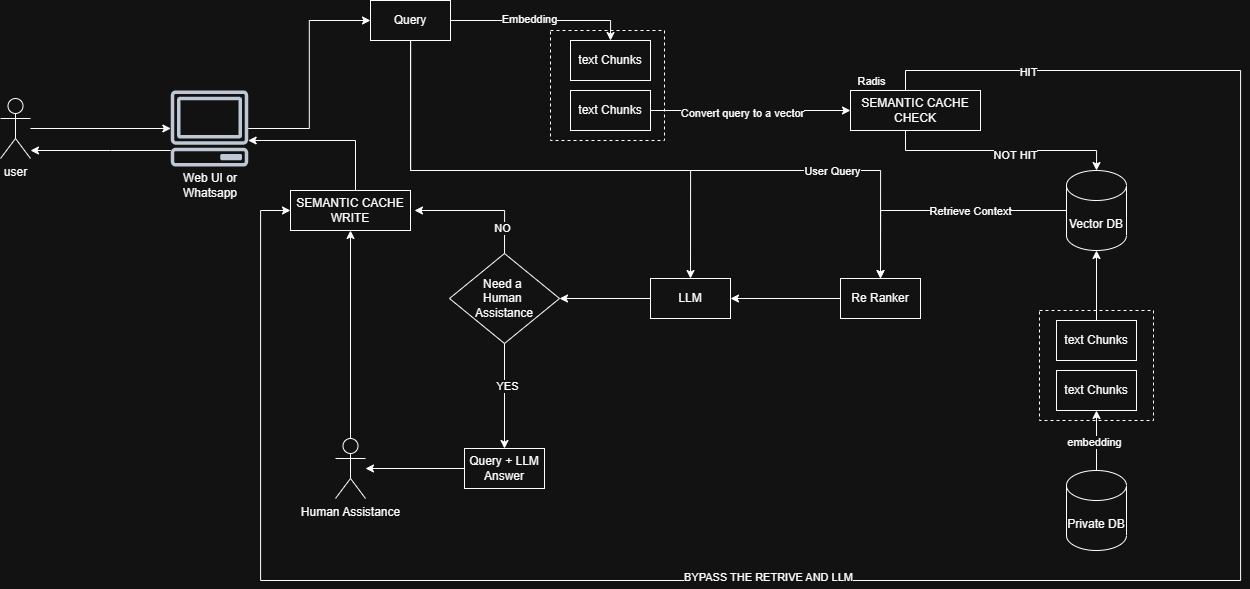

The diagram above was exported from draw.io. Its source (the exported page's mxGraphModel, read from the mxfile embedded in the PNG):
<mxGraphModel dx="1555" dy="782" grid="1" gridSize="10" guides="1" tooltips="1" connect="1" arrows="1" fold="1" page="1" pageScale="1" pageWidth="1100" pageHeight="850" math="0" shadow="0">
  <root>
    <mxCell id="0" />
    <mxCell id="1" parent="0" />
    <mxCell id="2" parent="1" style="rounded=0;whiteSpace=wrap;html=1;fillColor=none;dashed=1;" value="" vertex="1">
      <mxGeometry height="110" width="114" x="670" y="40" as="geometry" />
    </mxCell>
    <mxCell id="3" edge="1" parent="1" source="4" style="edgeStyle=orthogonalEdgeStyle;rounded=0;orthogonalLoop=1;jettySize=auto;html=1;" target="7">
      <mxGeometry relative="1" as="geometry" />
    </mxCell>
    <mxCell id="4" parent="1" style="shape=umlActor;verticalLabelPosition=bottom;verticalAlign=top;html=1;outlineConnect=0;" value="user" vertex="1">
      <mxGeometry height="60" width="30" x="120" y="108" as="geometry" />
    </mxCell>
    <mxCell id="5" edge="1" parent="1" source="7" style="edgeStyle=orthogonalEdgeStyle;rounded=0;orthogonalLoop=1;jettySize=auto;html=1;entryX=0;entryY=0.5;entryDx=0;entryDy=0;" target="14">
      <mxGeometry relative="1" as="geometry" />
    </mxCell>
    <mxCell id="6" edge="1" parent="1" source="7" style="edgeStyle=orthogonalEdgeStyle;rounded=0;orthogonalLoop=1;jettySize=auto;html=1;" target="4">
      <mxGeometry relative="1" as="geometry">
        <Array as="points">
          <mxPoint x="230" y="160" />
          <mxPoint x="230" y="160" />
        </Array>
      </mxGeometry>
    </mxCell>
    <mxCell id="7" parent="1" style="sketch=0;outlineConnect=0;fontColor=#232F3E;gradientColor=none;fillColor=#232F3D;strokeColor=none;dashed=0;verticalLabelPosition=bottom;verticalAlign=top;align=center;html=1;fontSize=12;fontStyle=0;aspect=fixed;pointerEvents=1;shape=mxgraph.aws4.client;" value="" vertex="1">
      <mxGeometry height="76" width="78" x="290" y="100" as="geometry" />
    </mxCell>
    <mxCell id="8" parent="1" style="text;html=1;whiteSpace=wrap;strokeColor=none;fillColor=none;align=center;verticalAlign=middle;rounded=0;" value="Web UI or Whatsapp" vertex="1">
      <mxGeometry height="30" width="60" x="300" y="180" as="geometry" />
    </mxCell>
    <mxCell id="9" edge="1" parent="1" source="14" style="edgeStyle=orthogonalEdgeStyle;rounded=0;orthogonalLoop=1;jettySize=auto;html=1;entryX=0.5;entryY=0;entryDx=0;entryDy=0;" target="15">
      <mxGeometry relative="1" as="geometry" />
    </mxCell>
    <mxCell id="10" connectable="0" parent="9" style="edgeLabel;html=1;align=center;verticalAlign=middle;resizable=0;points=[];" value="Embedding" vertex="1">
      <mxGeometry relative="1" x="-0.1317" y="2" as="geometry">
        <mxPoint as="offset" />
      </mxGeometry>
    </mxCell>
    <mxCell id="11" edge="1" parent="1" source="14" style="edgeStyle=orthogonalEdgeStyle;rounded=0;orthogonalLoop=1;jettySize=auto;html=1;entryX=0.5;entryY=0;entryDx=0;entryDy=0;" target="30">
      <mxGeometry relative="1" as="geometry">
        <Array as="points">
          <mxPoint x="530" y="180" />
          <mxPoint x="810" y="180" />
        </Array>
      </mxGeometry>
    </mxCell>
    <mxCell id="12" edge="1" parent="1" source="14" style="edgeStyle=orthogonalEdgeStyle;rounded=0;orthogonalLoop=1;jettySize=auto;html=1;entryX=0.5;entryY=0;entryDx=0;entryDy=0;" target="50">
      <mxGeometry relative="1" as="geometry">
        <Array as="points">
          <mxPoint x="530" y="180" />
          <mxPoint x="1000" y="180" />
        </Array>
      </mxGeometry>
    </mxCell>
    <mxCell id="13" connectable="0" parent="12" style="edgeLabel;html=1;align=center;verticalAlign=middle;resizable=0;points=[];" value="User Query" vertex="1">
      <mxGeometry relative="1" x="0.6163" y="1" as="geometry">
        <mxPoint x="-22" y="1" as="offset" />
      </mxGeometry>
    </mxCell>
    <mxCell id="14" parent="1" style="rounded=0;whiteSpace=wrap;html=1;" value="Query" vertex="1">
      <mxGeometry height="40" width="80" x="490" y="10" as="geometry" />
    </mxCell>
    <mxCell id="15" parent="1" style="rounded=0;whiteSpace=wrap;html=1;" value="text Chunks" vertex="1">
      <mxGeometry height="40" width="80" x="690" y="50" as="geometry" />
    </mxCell>
    <mxCell id="16" edge="1" parent="1" source="18" style="edgeStyle=orthogonalEdgeStyle;rounded=0;orthogonalLoop=1;jettySize=auto;html=1;entryX=0;entryY=0.5;entryDx=0;entryDy=0;" target="43">
      <mxGeometry relative="1" as="geometry" />
    </mxCell>
    <mxCell id="17" connectable="0" parent="16" style="edgeLabel;html=1;align=center;verticalAlign=middle;resizable=0;points=[];" value="Convert query to a vector" vertex="1">
      <mxGeometry relative="1" x="-0.099" y="-2" as="geometry">
        <mxPoint as="offset" />
      </mxGeometry>
    </mxCell>
    <mxCell id="18" parent="1" style="rounded=0;whiteSpace=wrap;html=1;" value="text Chunks" vertex="1">
      <mxGeometry height="40" width="80" x="690" y="100" as="geometry" />
    </mxCell>
    <mxCell id="19" parent="1" style="rounded=0;whiteSpace=wrap;html=1;" value="text Chunks" vertex="1">
      <mxGeometry height="40" width="80" x="1176" y="330" as="geometry" />
    </mxCell>
    <mxCell id="20" parent="1" style="rounded=0;whiteSpace=wrap;html=1;" value="text Chunks" vertex="1">
      <mxGeometry height="40" width="80" x="1176" y="380" as="geometry" />
    </mxCell>
    <mxCell id="21" edge="1" parent="1" source="24" style="edgeStyle=orthogonalEdgeStyle;rounded=0;orthogonalLoop=1;jettySize=auto;html=1;entryX=0.5;entryY=0;entryDx=0;entryDy=0;" target="50">
      <mxGeometry relative="1" as="geometry">
        <Array as="points">
          <mxPoint x="1000" y="220" />
        </Array>
        <mxPoint x="1000" y="270" as="targetPoint" />
      </mxGeometry>
    </mxCell>
    <mxCell id="22" connectable="0" parent="21" style="edgeLabel;html=1;align=center;verticalAlign=middle;resizable=0;points=[];" value="Retrieve Context" vertex="1">
      <mxGeometry relative="1" x="-0.6354" as="geometry">
        <mxPoint x="-51" as="offset" />
      </mxGeometry>
    </mxCell>
    <mxCell id="23" connectable="0" parent="21" style="edgeLabel;html=1;align=center;verticalAlign=middle;resizable=0;points=[];" value="Radis" vertex="1">
      <mxGeometry relative="1" x="-0.6354" as="geometry">
        <mxPoint x="-150" y="-130" as="offset" />
      </mxGeometry>
    </mxCell>
    <mxCell id="24" parent="1" style="shape=cylinder3;whiteSpace=wrap;html=1;boundedLbl=1;backgroundOutline=1;size=15;" value="Vector DB" vertex="1">
      <mxGeometry height="80" width="60" x="1186" y="180" as="geometry" />
    </mxCell>
    <mxCell id="25" edge="1" parent="1" source="27" style="edgeStyle=orthogonalEdgeStyle;rounded=0;orthogonalLoop=1;jettySize=auto;html=1;entryX=0.5;entryY=1;entryDx=0;entryDy=0;" target="20">
      <mxGeometry relative="1" as="geometry" />
    </mxCell>
    <mxCell id="26" connectable="0" parent="25" style="edgeLabel;html=1;align=center;verticalAlign=middle;resizable=0;points=[];" value="embedding" vertex="1">
      <mxGeometry relative="1" x="-0.0216" y="3" as="geometry">
        <mxPoint as="offset" />
      </mxGeometry>
    </mxCell>
    <mxCell id="27" parent="1" style="shape=cylinder3;whiteSpace=wrap;html=1;boundedLbl=1;backgroundOutline=1;size=15;" value="Private DB" vertex="1">
      <mxGeometry height="80" width="60" x="1186" y="480" as="geometry" />
    </mxCell>
    <mxCell id="28" edge="1" parent="1" source="19" style="edgeStyle=orthogonalEdgeStyle;rounded=0;orthogonalLoop=1;jettySize=auto;html=1;exitX=0.5;exitY=0;exitDx=0;exitDy=0;entryX=0.5;entryY=1;entryDx=0;entryDy=0;entryPerimeter=0;" target="24">
      <mxGeometry relative="1" as="geometry" />
    </mxCell>
    <mxCell id="29" edge="1" parent="1" source="30" style="edgeStyle=orthogonalEdgeStyle;rounded=0;orthogonalLoop=1;jettySize=auto;html=1;entryX=1;entryY=0.5;entryDx=0;entryDy=0;" target="35">
      <mxGeometry relative="1" as="geometry" />
    </mxCell>
    <mxCell id="30" parent="1" style="rounded=0;whiteSpace=wrap;html=1;" value="LLM" vertex="1">
      <mxGeometry height="40" width="80" x="770" y="288" as="geometry" />
    </mxCell>
    <mxCell id="31" edge="1" parent="1" source="35" style="edgeStyle=orthogonalEdgeStyle;rounded=0;orthogonalLoop=1;jettySize=auto;html=1;entryX=0.5;entryY=0;entryDx=0;entryDy=0;" target="37">
      <mxGeometry relative="1" as="geometry" />
    </mxCell>
    <mxCell id="32" connectable="0" parent="31" style="edgeLabel;html=1;align=center;verticalAlign=middle;resizable=0;points=[];" value="YES" vertex="1">
      <mxGeometry relative="1" x="-0.2171" y="2" as="geometry">
        <mxPoint as="offset" />
      </mxGeometry>
    </mxCell>
    <mxCell id="33" edge="1" parent="1" style="edgeStyle=orthogonalEdgeStyle;rounded=0;orthogonalLoop=1;jettySize=auto;html=1;entryX=1;entryY=0.5;entryDx=0;entryDy=0;">
      <mxGeometry relative="1" as="geometry">
        <Array as="points">
          <mxPoint x="624" y="220" />
        </Array>
        <mxPoint x="624" y="266.27272727272725" as="sourcePoint" />
        <mxPoint x="534" y="220" as="targetPoint" />
      </mxGeometry>
    </mxCell>
    <mxCell id="34" connectable="0" parent="33" style="edgeLabel;html=1;align=center;verticalAlign=middle;resizable=0;points=[];" value="NO" vertex="1">
      <mxGeometry relative="1" x="-0.5802" y="3" as="geometry">
        <mxPoint as="offset" />
      </mxGeometry>
    </mxCell>
    <mxCell id="35" parent="1" style="rhombus;whiteSpace=wrap;html=1;" value="Need a&amp;nbsp;&lt;div&gt;Human&amp;nbsp;&lt;/div&gt;&lt;div&gt;Assistance&lt;/div&gt;" vertex="1">
      <mxGeometry height="90" width="110" x="569" y="263" as="geometry" />
    </mxCell>
    <mxCell id="36" edge="1" parent="1" source="37" style="edgeStyle=orthogonalEdgeStyle;rounded=0;orthogonalLoop=1;jettySize=auto;html=1;" target="39">
      <mxGeometry relative="1" as="geometry" />
    </mxCell>
    <mxCell id="37" parent="1" style="rounded=0;whiteSpace=wrap;html=1;" value="Query + LLM Answer" vertex="1">
      <mxGeometry height="40" width="80" x="584" y="458" as="geometry" />
    </mxCell>
    <mxCell id="38" edge="1" parent="1" source="39" style="edgeStyle=orthogonalEdgeStyle;rounded=0;orthogonalLoop=1;jettySize=auto;html=1;entryX=0.5;entryY=1;entryDx=0;entryDy=0;" target="45">
      <mxGeometry relative="1" as="geometry" />
    </mxCell>
    <mxCell id="39" parent="1" style="shape=umlActor;verticalLabelPosition=bottom;verticalAlign=top;html=1;outlineConnect=0;" value="Human Assistance" vertex="1">
      <mxGeometry height="60" width="30" x="455" y="448" as="geometry" />
    </mxCell>
    <mxCell id="40" edge="1" parent="1" style="edgeStyle=orthogonalEdgeStyle;rounded=0;orthogonalLoop=1;jettySize=auto;html=1;entryX=0;entryY=0.5;entryDx=0;entryDy=0;exitX=0.5;exitY=0;exitDx=0;exitDy=0;" target="45">
      <mxGeometry relative="1" as="geometry">
        <Array as="points">
          <mxPoint x="1025" y="80" />
          <mxPoint x="1360" y="80" />
          <mxPoint x="1360" y="590" />
          <mxPoint x="380" y="590" />
          <mxPoint x="380" y="220" />
        </Array>
        <mxPoint x="1025" y="140" as="sourcePoint" />
        <mxPoint x="410" y="200" as="targetPoint" />
      </mxGeometry>
    </mxCell>
    <mxCell id="41" connectable="0" parent="40" style="edgeLabel;html=1;align=center;verticalAlign=middle;resizable=0;points=[];" value="HIT" vertex="1">
      <mxGeometry relative="1" x="-0.8402" y="-1" as="geometry">
        <mxPoint as="offset" />
      </mxGeometry>
    </mxCell>
    <mxCell id="42" connectable="0" parent="40" style="edgeLabel;html=1;align=center;verticalAlign=middle;resizable=0;points=[];" value="BYPASS THE RETRIVE AND LLM" vertex="1">
      <mxGeometry relative="1" x="0.2065" y="-4" as="geometry">
        <mxPoint as="offset" />
      </mxGeometry>
    </mxCell>
    <mxCell id="43" parent="1" style="rounded=0;whiteSpace=wrap;html=1;" value=" SEMANTIC CACHE CHECK" vertex="1">
      <mxGeometry height="40" width="130" x="970" y="100" as="geometry" />
    </mxCell>
    <mxCell id="44" edge="1" parent="1" source="45" style="edgeStyle=orthogonalEdgeStyle;rounded=0;orthogonalLoop=1;jettySize=auto;html=1;" target="7">
      <mxGeometry relative="1" as="geometry">
        <Array as="points">
          <mxPoint x="475" y="150" />
        </Array>
      </mxGeometry>
    </mxCell>
    <mxCell id="45" parent="1" style="rounded=0;whiteSpace=wrap;html=1;" value=" SEMANTIC CACHE WRITE" vertex="1">
      <mxGeometry height="40" width="120" x="410" y="200" as="geometry" />
    </mxCell>
    <mxCell id="46" edge="1" parent="1" source="43" style="edgeStyle=orthogonalEdgeStyle;rounded=0;orthogonalLoop=1;jettySize=auto;html=1;entryX=0.5;entryY=0;entryDx=0;entryDy=0;entryPerimeter=0;" target="24">
      <mxGeometry relative="1" as="geometry">
        <Array as="points">
          <mxPoint x="1025" y="160" />
          <mxPoint x="1216" y="160" />
        </Array>
      </mxGeometry>
    </mxCell>
    <mxCell id="47" connectable="0" parent="46" style="edgeLabel;html=1;align=center;verticalAlign=middle;resizable=0;points=[];" value="NOT HIT" vertex="1">
      <mxGeometry relative="1" x="0.1246" y="-4" as="geometry">
        <mxPoint as="offset" />
      </mxGeometry>
    </mxCell>
    <mxCell id="48" parent="1" style="rounded=0;whiteSpace=wrap;html=1;fillColor=none;dashed=1;" value="" vertex="1">
      <mxGeometry height="110" width="114" x="1159" y="320" as="geometry" />
    </mxCell>
    <mxCell id="49" edge="1" parent="1" source="50" style="edgeStyle=orthogonalEdgeStyle;rounded=0;orthogonalLoop=1;jettySize=auto;html=1;entryX=1;entryY=0.5;entryDx=0;entryDy=0;" target="30">
      <mxGeometry relative="1" as="geometry" />
    </mxCell>
    <mxCell id="50" parent="1" style="rounded=0;whiteSpace=wrap;html=1;" value="Re Ranker" vertex="1">
      <mxGeometry height="40" width="80" x="960" y="288" as="geometry" />
    </mxCell>
  </root>
</mxGraphModel>